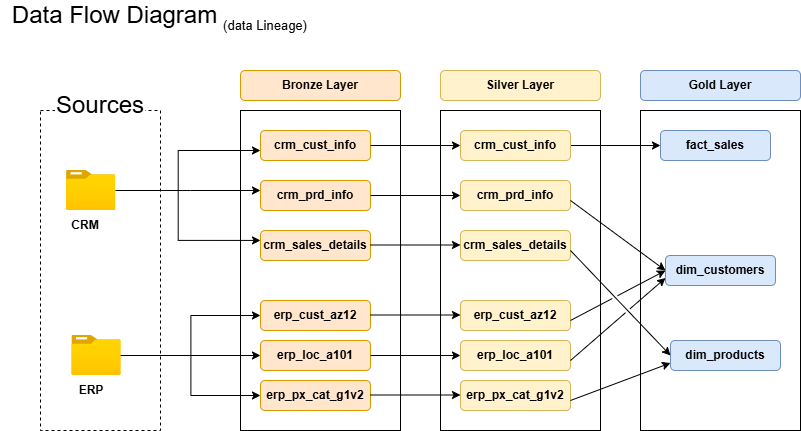

The diagram above was exported from draw.io. Its source (the exported page's mxGraphModel, read from the mxfile embedded in the PNG):
<mxGraphModel dx="860" dy="529" grid="1" gridSize="10" guides="1" tooltips="1" connect="1" arrows="1" fold="1" page="1" pageScale="1" pageWidth="850" pageHeight="1100" math="0" shadow="0">
  <root>
    <mxCell id="0" />
    <mxCell id="1" parent="0" />
    <mxCell id="HfKzfqfK9dmEGcNP-7sb-1" parent="1" style="rounded=0;whiteSpace=wrap;html=1;dashed=1;fillColor=none;" value="" vertex="1">
      <mxGeometry height="320" width="120" x="40" y="120" as="geometry" />
    </mxCell>
    <mxCell id="HfKzfqfK9dmEGcNP-7sb-2" parent="1" style="rounded=1;whiteSpace=wrap;html=1;strokeColor=none;" value="&lt;font style=&quot;font-size: 24px;&quot;&gt;Sources&lt;/font&gt;" vertex="1">
      <mxGeometry height="30" width="90" x="55" y="100" as="geometry" />
    </mxCell>
    <mxCell id="HfKzfqfK9dmEGcNP-7sb-3" parent="1" style="image;aspect=fixed;html=1;points=[];align=center;fontSize=12;image=img/lib/azure2/general/Folder_Blank.svg;" value="" vertex="1">
      <mxGeometry height="40" width="49.28" x="66.01" y="180" as="geometry" />
    </mxCell>
    <mxCell id="HfKzfqfK9dmEGcNP-7sb-5" parent="1" style="text;html=1;whiteSpace=wrap;strokeColor=none;fillColor=none;align=center;verticalAlign=middle;rounded=0;" value="&lt;b&gt;CRM&lt;/b&gt;" vertex="1">
      <mxGeometry height="30" width="60" x="55.29000000000002" y="220" as="geometry" />
    </mxCell>
    <mxCell id="HfKzfqfK9dmEGcNP-7sb-6" parent="1" style="text;html=1;whiteSpace=wrap;strokeColor=none;fillColor=none;align=center;verticalAlign=middle;rounded=0;" value="&lt;b&gt;ERP&lt;/b&gt;" vertex="1">
      <mxGeometry height="30" width="60" x="60.64999999999998" y="385" as="geometry" />
    </mxCell>
    <mxCell id="ZSfOlkd_PAmtuFptdnuI-19" edge="1" parent="1" source="HfKzfqfK9dmEGcNP-7sb-7" style="edgeStyle=orthogonalEdgeStyle;rounded=0;orthogonalLoop=1;jettySize=auto;html=1;exitX=0;exitY=0.75;exitDx=0;exitDy=0;entryX=0;entryY=0.5;entryDx=0;entryDy=0;" target="HfKzfqfK9dmEGcNP-7sb-84">
      <mxGeometry relative="1" as="geometry" />
    </mxCell>
    <mxCell id="HfKzfqfK9dmEGcNP-7sb-7" parent="1" style="rounded=0;whiteSpace=wrap;html=1;" value="" vertex="1">
      <mxGeometry height="320" width="160" x="240" y="120" as="geometry" />
    </mxCell>
    <mxCell id="HfKzfqfK9dmEGcNP-7sb-8" parent="1" style="rounded=1;whiteSpace=wrap;html=1;fillColor=#ffe6cc;strokeColor=#d79b00;" value="&lt;b&gt;Bronze Layer&lt;/b&gt;" vertex="1">
      <mxGeometry height="30" width="160" x="240" y="80" as="geometry" />
    </mxCell>
    <mxCell id="HfKzfqfK9dmEGcNP-7sb-10" parent="1" style="rounded=1;whiteSpace=wrap;html=1;fillColor=#ffe6cc;strokeColor=#d79b00;" value="&lt;b&gt;crm_cust_info&lt;/b&gt;" vertex="1">
      <mxGeometry height="30" width="110" x="260" y="140" as="geometry" />
    </mxCell>
    <mxCell id="HfKzfqfK9dmEGcNP-7sb-11" parent="1" style="rounded=1;whiteSpace=wrap;html=1;fillColor=#ffe6cc;strokeColor=#d79b00;" value="&lt;b&gt;crm_prd_info&lt;/b&gt;" vertex="1">
      <mxGeometry height="30" width="110" x="260" y="190" as="geometry" />
    </mxCell>
    <mxCell id="HfKzfqfK9dmEGcNP-7sb-12" parent="1" style="rounded=1;whiteSpace=wrap;html=1;fillColor=#ffe6cc;strokeColor=#d79b00;" value="&lt;b&gt;crm_sales_details&lt;/b&gt;" vertex="1">
      <mxGeometry height="30" width="110" x="260" y="240" as="geometry" />
    </mxCell>
    <mxCell id="HfKzfqfK9dmEGcNP-7sb-16" edge="1" parent="1" source="HfKzfqfK9dmEGcNP-7sb-3" style="edgeStyle=orthogonalEdgeStyle;rounded=0;orthogonalLoop=1;jettySize=auto;html=1;entryX=0.125;entryY=0.25;entryDx=0;entryDy=0;entryPerimeter=0;" target="HfKzfqfK9dmEGcNP-7sb-7">
      <mxGeometry relative="1" as="geometry">
        <Array as="points">
          <mxPoint x="190" y="200" />
          <mxPoint x="190" y="200" />
        </Array>
      </mxGeometry>
    </mxCell>
    <mxCell id="HfKzfqfK9dmEGcNP-7sb-17" edge="1" parent="1" source="HfKzfqfK9dmEGcNP-7sb-3" style="edgeStyle=orthogonalEdgeStyle;rounded=0;orthogonalLoop=1;jettySize=auto;html=1;entryX=0.125;entryY=0.125;entryDx=0;entryDy=0;entryPerimeter=0;" target="HfKzfqfK9dmEGcNP-7sb-7">
      <mxGeometry relative="1" as="geometry" />
    </mxCell>
    <mxCell id="HfKzfqfK9dmEGcNP-7sb-19" edge="1" parent="1" source="HfKzfqfK9dmEGcNP-7sb-3" style="edgeStyle=orthogonalEdgeStyle;rounded=0;orthogonalLoop=1;jettySize=auto;html=1;entryX=0.125;entryY=0.406;entryDx=0;entryDy=0;entryPerimeter=0;" target="HfKzfqfK9dmEGcNP-7sb-7">
      <mxGeometry relative="1" as="geometry" />
    </mxCell>
    <mxCell id="HfKzfqfK9dmEGcNP-7sb-83" parent="1" style="rounded=1;whiteSpace=wrap;html=1;fillColor=#ffe6cc;strokeColor=#d79b00;" value="&lt;b&gt;erp_cust_az12&lt;/b&gt;" vertex="1">
      <mxGeometry height="30" width="110" x="260" y="310" as="geometry" />
    </mxCell>
    <mxCell id="HfKzfqfK9dmEGcNP-7sb-84" parent="1" style="rounded=1;whiteSpace=wrap;html=1;fillColor=#ffe6cc;strokeColor=#d79b00;" value="&lt;b&gt;erp_loc_a101&lt;/b&gt;" vertex="1">
      <mxGeometry height="30" width="110" x="260" y="350" as="geometry" />
    </mxCell>
    <mxCell id="HfKzfqfK9dmEGcNP-7sb-85" parent="1" style="rounded=1;whiteSpace=wrap;html=1;fillColor=#ffe6cc;strokeColor=#d79b00;" value="&lt;b&gt;erp_px_cat_g1v2&lt;/b&gt;" vertex="1">
      <mxGeometry height="30" width="110" x="260" y="390" as="geometry" />
    </mxCell>
    <mxCell id="ZSfOlkd_PAmtuFptdnuI-26" edge="1" parent="1" style="endArrow=classic;html=1;rounded=0;entryX=0;entryY=0.5;entryDx=0;entryDy=0;exitX=1.035;exitY=0.5;exitDx=0;exitDy=0;exitPerimeter=0;" target="HfKzfqfK9dmEGcNP-7sb-84" value="">
      <mxGeometry height="50" relative="1" width="50" as="geometry">
        <Array as="points">
          <mxPoint x="190" y="365" />
        </Array>
        <mxPoint x="117.01514999999995" y="365" as="sourcePoint" />
        <mxPoint x="180" y="370" as="targetPoint" />
      </mxGeometry>
    </mxCell>
    <mxCell id="ZSfOlkd_PAmtuFptdnuI-42" edge="1" parent="1" source="ZSfOlkd_PAmtuFptdnuI-41" style="edgeStyle=orthogonalEdgeStyle;rounded=0;orthogonalLoop=1;jettySize=auto;html=1;entryX=0;entryY=0.5;entryDx=0;entryDy=0;" target="HfKzfqfK9dmEGcNP-7sb-85">
      <mxGeometry relative="1" as="geometry" />
    </mxCell>
    <mxCell id="ZSfOlkd_PAmtuFptdnuI-44" edge="1" parent="1" source="ZSfOlkd_PAmtuFptdnuI-41" style="edgeStyle=orthogonalEdgeStyle;rounded=0;orthogonalLoop=1;jettySize=auto;html=1;entryX=0;entryY=0.5;entryDx=0;entryDy=0;" target="HfKzfqfK9dmEGcNP-7sb-83">
      <mxGeometry relative="1" as="geometry" />
    </mxCell>
    <mxCell id="ZSfOlkd_PAmtuFptdnuI-41" parent="1" style="image;aspect=fixed;html=1;points=[];align=center;fontSize=12;image=img/lib/azure2/general/Folder_Blank.svg;" value="" vertex="1">
      <mxGeometry height="40" width="49.28" x="71.37" y="345" as="geometry" />
    </mxCell>
    <mxCell id="ZSfOlkd_PAmtuFptdnuI-46" edge="1" parent="1" source="ZSfOlkd_PAmtuFptdnuI-47" style="edgeStyle=orthogonalEdgeStyle;rounded=0;orthogonalLoop=1;jettySize=auto;html=1;exitX=0;exitY=0.75;exitDx=0;exitDy=0;entryX=0;entryY=0.5;entryDx=0;entryDy=0;" target="ZSfOlkd_PAmtuFptdnuI-53">
      <mxGeometry relative="1" as="geometry" />
    </mxCell>
    <mxCell id="ZSfOlkd_PAmtuFptdnuI-47" parent="1" style="rounded=0;whiteSpace=wrap;html=1;" value="" vertex="1">
      <mxGeometry height="320" width="160" x="440" y="120" as="geometry" />
    </mxCell>
    <mxCell id="ZSfOlkd_PAmtuFptdnuI-48" parent="1" style="rounded=1;whiteSpace=wrap;html=1;fillColor=#fff2cc;strokeColor=#d6b656;" value="&lt;b&gt;Silver Layer&lt;/b&gt;" vertex="1">
      <mxGeometry height="30" width="160" x="440" y="80" as="geometry" />
    </mxCell>
    <mxCell id="ZSfOlkd_PAmtuFptdnuI-50" parent="1" style="rounded=1;whiteSpace=wrap;html=1;fillColor=#fff2cc;strokeColor=#d6b656;" value="&lt;b&gt;crm_prd_info&lt;/b&gt;" vertex="1">
      <mxGeometry height="30" width="110" x="460" y="190" as="geometry" />
    </mxCell>
    <mxCell id="ZSfOlkd_PAmtuFptdnuI-51" parent="1" style="rounded=1;whiteSpace=wrap;html=1;fillColor=#fff2cc;strokeColor=#d6b656;" value="&lt;b&gt;crm_sales_details&lt;/b&gt;" vertex="1">
      <mxGeometry height="30" width="110" x="460" y="240" as="geometry" />
    </mxCell>
    <mxCell id="ZSfOlkd_PAmtuFptdnuI-52" parent="1" style="rounded=1;whiteSpace=wrap;html=1;fillColor=#fff2cc;strokeColor=#d6b656;" value="&lt;b&gt;erp_cust_az12&lt;/b&gt;" vertex="1">
      <mxGeometry height="30" width="110" x="460" y="310" as="geometry" />
    </mxCell>
    <mxCell id="ZSfOlkd_PAmtuFptdnuI-53" parent="1" style="rounded=1;whiteSpace=wrap;html=1;fillColor=#fff2cc;strokeColor=#d6b656;" value="&lt;b&gt;erp_loc_a101&lt;/b&gt;" vertex="1">
      <mxGeometry height="30" width="110" x="460" y="350" as="geometry" />
    </mxCell>
    <mxCell id="ZSfOlkd_PAmtuFptdnuI-54" parent="1" style="rounded=1;whiteSpace=wrap;html=1;fillColor=#fff2cc;strokeColor=#d6b656;" value="&lt;b&gt;erp_px_cat_g1v2&lt;/b&gt;" vertex="1">
      <mxGeometry height="30" width="110" x="460" y="390" as="geometry" />
    </mxCell>
    <mxCell id="ZSfOlkd_PAmtuFptdnuI-55" edge="1" parent="1" source="ZSfOlkd_PAmtuFptdnuI-56" style="edgeStyle=orthogonalEdgeStyle;rounded=0;orthogonalLoop=1;jettySize=auto;html=1;exitX=0;exitY=0.75;exitDx=0;exitDy=0;entryX=0;entryY=0.5;entryDx=0;entryDy=0;jumpStyle=gap;">
      <mxGeometry relative="1" as="geometry">
        <mxPoint x="660" y="365" as="targetPoint" />
      </mxGeometry>
    </mxCell>
    <mxCell id="ZSfOlkd_PAmtuFptdnuI-56" parent="1" style="rounded=0;whiteSpace=wrap;html=1;" value="" vertex="1">
      <mxGeometry height="320" width="160" x="640" y="120" as="geometry" />
    </mxCell>
    <mxCell id="ZSfOlkd_PAmtuFptdnuI-57" parent="1" style="rounded=1;whiteSpace=wrap;html=1;fillColor=#dae8fc;strokeColor=#6c8ebf;" value="&lt;b&gt;Gold Layer&lt;/b&gt;" vertex="1">
      <mxGeometry height="30" width="160" x="640" y="80" as="geometry" />
    </mxCell>
    <mxCell id="ZSfOlkd_PAmtuFptdnuI-58" parent="1" style="rounded=1;whiteSpace=wrap;html=1;fillColor=#dae8fc;strokeColor=#6c8ebf;" value="&lt;b&gt;fact_sales&lt;/b&gt;" vertex="1">
      <mxGeometry height="30" width="110" x="660" y="140" as="geometry" />
    </mxCell>
    <mxCell id="ZSfOlkd_PAmtuFptdnuI-59" parent="1" style="rounded=1;whiteSpace=wrap;html=1;fillColor=#dae8fc;strokeColor=#6c8ebf;" value="&lt;b&gt;dim_customers&lt;/b&gt;" vertex="1">
      <mxGeometry height="30" width="110" x="665" y="265" as="geometry" />
    </mxCell>
    <mxCell id="ZSfOlkd_PAmtuFptdnuI-60" parent="1" style="rounded=1;whiteSpace=wrap;html=1;fillColor=#dae8fc;strokeColor=#6c8ebf;" value="&lt;b&gt;dim_products&lt;/b&gt;" vertex="1">
      <mxGeometry height="30" width="110" x="670" y="350" as="geometry" />
    </mxCell>
    <mxCell id="ZSfOlkd_PAmtuFptdnuI-68" edge="1" parent="1" source="ZSfOlkd_PAmtuFptdnuI-67" style="edgeStyle=orthogonalEdgeStyle;rounded=0;orthogonalLoop=1;jettySize=auto;html=1;entryX=0;entryY=0.5;entryDx=0;entryDy=0;" target="ZSfOlkd_PAmtuFptdnuI-58">
      <mxGeometry relative="1" as="geometry" />
    </mxCell>
    <mxCell id="ZSfOlkd_PAmtuFptdnuI-67" parent="1" style="rounded=1;whiteSpace=wrap;html=1;fillColor=#fff2cc;strokeColor=#d6b656;" value="&lt;b&gt;crm_cust_info&lt;/b&gt;" vertex="1">
      <mxGeometry height="30" width="110" x="460" y="140" as="geometry" />
    </mxCell>
    <mxCell id="ZSfOlkd_PAmtuFptdnuI-70" edge="1" parent="1" style="endArrow=classic;html=1;rounded=0;entryX=0;entryY=0.5;entryDx=0;entryDy=0;jumpStyle=gap;" target="ZSfOlkd_PAmtuFptdnuI-59" value="">
      <mxGeometry height="50" relative="1" width="50" as="geometry">
        <mxPoint x="570" y="210" as="sourcePoint" />
        <mxPoint x="660" y="260" as="targetPoint" />
      </mxGeometry>
    </mxCell>
    <mxCell id="ZSfOlkd_PAmtuFptdnuI-71" edge="1" parent="1" style="endArrow=classic;html=1;rounded=0;entryX=0;entryY=0.5;entryDx=0;entryDy=0;" target="ZSfOlkd_PAmtuFptdnuI-60" value="">
      <mxGeometry height="50" relative="1" width="50" as="geometry">
        <mxPoint x="570" y="260" as="sourcePoint" />
        <mxPoint x="620" y="210" as="targetPoint" />
      </mxGeometry>
    </mxCell>
    <mxCell id="ZSfOlkd_PAmtuFptdnuI-72" edge="1" parent="1" style="endArrow=classic;html=1;rounded=0;entryX=0;entryY=0.5;entryDx=0;entryDy=0;jumpStyle=gap;" target="ZSfOlkd_PAmtuFptdnuI-59" value="">
      <mxGeometry height="50" relative="1" width="50" as="geometry">
        <mxPoint x="570" y="330" as="sourcePoint" />
        <mxPoint x="620" y="280" as="targetPoint" />
      </mxGeometry>
    </mxCell>
    <mxCell id="ZSfOlkd_PAmtuFptdnuI-73" edge="1" parent="1" style="endArrow=classic;html=1;rounded=0;entryX=0;entryY=0.75;entryDx=0;entryDy=0;jumpStyle=gap;" target="ZSfOlkd_PAmtuFptdnuI-59" value="">
      <mxGeometry height="50" relative="1" width="50" as="geometry">
        <mxPoint x="570" y="370" as="sourcePoint" />
        <mxPoint x="620" y="320" as="targetPoint" />
      </mxGeometry>
    </mxCell>
    <mxCell id="ZSfOlkd_PAmtuFptdnuI-74" edge="1" parent="1" style="endArrow=classic;html=1;rounded=0;entryX=0;entryY=0.75;entryDx=0;entryDy=0;" target="ZSfOlkd_PAmtuFptdnuI-60" value="">
      <mxGeometry height="50" relative="1" width="50" as="geometry">
        <mxPoint x="570" y="410" as="sourcePoint" />
        <mxPoint x="620" y="360" as="targetPoint" />
      </mxGeometry>
    </mxCell>
    <mxCell id="ZSfOlkd_PAmtuFptdnuI-76" edge="1" parent="1" source="HfKzfqfK9dmEGcNP-7sb-10" style="endArrow=classic;html=1;rounded=0;exitX=1;exitY=0.5;exitDx=0;exitDy=0;entryX=0;entryY=0.5;entryDx=0;entryDy=0;" target="ZSfOlkd_PAmtuFptdnuI-67" value="">
      <mxGeometry height="50" relative="1" width="50" as="geometry">
        <mxPoint x="380" y="190" as="sourcePoint" />
        <mxPoint x="430" y="140" as="targetPoint" />
      </mxGeometry>
    </mxCell>
    <mxCell id="ZSfOlkd_PAmtuFptdnuI-77" edge="1" parent="1" style="endArrow=classic;html=1;rounded=0;exitX=1;exitY=0.5;exitDx=0;exitDy=0;entryX=0;entryY=0.5;entryDx=0;entryDy=0;" value="">
      <mxGeometry height="50" relative="1" width="50" as="geometry">
        <mxPoint x="370" y="205" as="sourcePoint" />
        <mxPoint x="460" y="205" as="targetPoint" />
      </mxGeometry>
    </mxCell>
    <mxCell id="ZSfOlkd_PAmtuFptdnuI-78" edge="1" parent="1" style="endArrow=classic;html=1;rounded=0;exitX=1;exitY=0.5;exitDx=0;exitDy=0;entryX=0;entryY=0.5;entryDx=0;entryDy=0;" value="">
      <mxGeometry height="50" relative="1" width="50" as="geometry">
        <mxPoint x="370" y="254.5" as="sourcePoint" />
        <mxPoint x="460" y="254.5" as="targetPoint" />
      </mxGeometry>
    </mxCell>
    <mxCell id="ZSfOlkd_PAmtuFptdnuI-79" edge="1" parent="1" style="endArrow=classic;html=1;rounded=0;exitX=1;exitY=0.5;exitDx=0;exitDy=0;entryX=0;entryY=0.5;entryDx=0;entryDy=0;" value="">
      <mxGeometry height="50" relative="1" width="50" as="geometry">
        <mxPoint x="370" y="324.5" as="sourcePoint" />
        <mxPoint x="460" y="324.5" as="targetPoint" />
      </mxGeometry>
    </mxCell>
    <mxCell id="ZSfOlkd_PAmtuFptdnuI-80" edge="1" parent="1" style="endArrow=classic;html=1;rounded=0;exitX=1;exitY=0.5;exitDx=0;exitDy=0;entryX=0;entryY=0.5;entryDx=0;entryDy=0;" value="">
      <mxGeometry height="50" relative="1" width="50" as="geometry">
        <mxPoint x="370" y="365" as="sourcePoint" />
        <mxPoint x="460" y="365" as="targetPoint" />
      </mxGeometry>
    </mxCell>
    <mxCell id="ZSfOlkd_PAmtuFptdnuI-81" edge="1" parent="1" style="endArrow=classic;html=1;rounded=0;exitX=1;exitY=0.5;exitDx=0;exitDy=0;entryX=0;entryY=0.5;entryDx=0;entryDy=0;" value="">
      <mxGeometry height="50" relative="1" width="50" as="geometry">
        <mxPoint x="370" y="404.5" as="sourcePoint" />
        <mxPoint x="460" y="404.5" as="targetPoint" />
      </mxGeometry>
    </mxCell>
    <mxCell id="ZSfOlkd_PAmtuFptdnuI-82" parent="1" style="text;html=1;whiteSpace=wrap;strokeColor=none;fillColor=none;align=center;verticalAlign=middle;rounded=0;" value="&lt;font style=&quot;font-size: 24px;&quot;&gt;Data Flow Diagram&lt;/font&gt;" vertex="1">
      <mxGeometry height="30" width="228.63" y="10" as="geometry" />
    </mxCell>
    <mxCell id="ROzCSAM8hPPMvuH2kg_d-1" parent="1" style="text;html=1;whiteSpace=wrap;strokeColor=none;fillColor=none;align=center;verticalAlign=middle;rounded=0;" value="&lt;font style=&quot;font-size: 13px;&quot;&gt;(data Lineage)&lt;/font&gt;" vertex="1">
      <mxGeometry height="30" width="90" x="220" y="20" as="geometry" />
    </mxCell>
  </root>
</mxGraphModel>